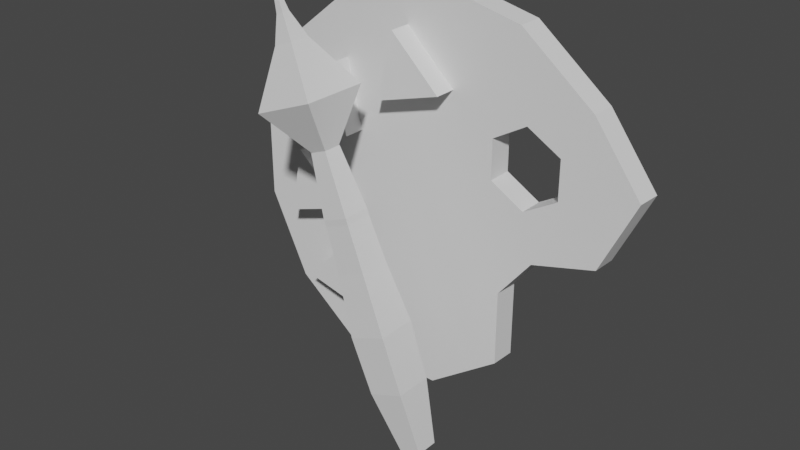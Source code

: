 # Source: Art_website_model.blend  (saved by Blender 2.93.21; exported with 4.5.12 LTS)
import bpy
from mathutils import Matrix  # noqa: F401  (used for matrix-valued properties, if any)

bpy.ops.wm.read_factory_settings(use_empty=True)
scene = bpy.context.scene
scene.name = 'Scene'

# ---- collections
col_collection = bpy.data.collections.new('Collection'); scene.collection.children.link(col_collection)

# ---- materials (node trees are filled in below, after node groups)
mat_material = bpy.data.materials.new('Material')
mat_material.alpha_threshold = 0.0
mat_material.use_transparent_shadow = False
mat_material.line_color = (0.0, 0.0, 0.0, 1.0)

# ---- material node trees
mat_material.use_nodes = True; mat_material.node_tree.nodes.clear()
_N = mat_material.node_tree.nodes; _L = mat_material.node_tree.links
n0 = _N.new('ShaderNodeOutputMaterial'); n0.name = 'Material Output'; n0.location = (300, 300)
n1 = _N.new('ShaderNodeBsdfPrincipled'); n1.name = 'Principled BSDF'; n1.location = (10, 300)
n1.distribution = 'GGX'
n1.subsurface_method = 'BURLEY'
n1.inputs[2].default_value = 0.4
n1.inputs[3].default_value = 1.45
n1.inputs[27].default_value = (0.0, 0.0, 0.0, 1.0)
n1.inputs[28].default_value = 1.0
_L.new(n1.outputs[0], n0.inputs[0])
n0.is_active_output = True

# ---- world
world_world = bpy.data.worlds.new('World'); scene.world = world_world
world_world.use_nodes = True; world_world.node_tree.nodes.clear()
_N = world_world.node_tree.nodes; _L = world_world.node_tree.links
n0 = _N.new('ShaderNodeOutputWorld'); n0.name = 'World Output'; n0.location = (300, 300)
n1 = _N.new('ShaderNodeBackground'); n1.name = 'Background'; n1.location = (10, 300)
n1.inputs[0].default_value = (0.05088, 0.05088, 0.05088, 1.0)
_L.new(n1.outputs[0], n0.inputs[0])
n0.is_active_output = True
world_world.color = (0.05088, 0.05088, 0.05088)
world_world.use_sun_shadow = False
world_world.sun_shadow_jitter_overblur = 0.0

# ---- meshes
me_cube = bpy.data.meshes.new('Cube')
me_cube.from_pydata([(0.5884, -2.509, 1.0), (0.3551, -2.742, -1.0), (0.5884, -3.686, 1.0), (0.3551, -3.452, -1.0), (-0.5884, -2.509, 1.0), (-0.3551, -2.742, -1.0), (-0.5884, -3.686, 1.0), (-0.3551, -3.452, -1.0), (0.6241, -3.721, 2.801), (-0.6241, -3.721, 2.801), (0.6241, -2.473, 2.801), (-0.6241, -2.473, 2.801), (0.4921, -3.589, 4.7), (-0.4921, -3.589, 4.7), (0.4921, -2.605, 4.7), (-0.4921, -2.605, 4.7), (0.1242, -3.222, 12.1), (-0.1242, -3.222, 12.1), (0.1242, -2.973, 12.1), (0.06302, -3.16, 12.67), (1.035, -4.132, 9.687), (-1.035, -4.132, 9.687), (1.035, -2.062, 9.687), (-1.035, -2.062, 9.687), (0.06302, -3.034, 12.67), (-0.06302, -3.034, 12.67), (-0.1242, -2.973, 12.1), (-0.3323, -2.765, 11.3), (0.4375, -3.535, 6.116), (0.4434, -3.541, 6.312), (-0.4434, -3.541, 6.312), (-0.4375, -3.535, 6.116), (0.4375, -2.66, 6.116), (0.4434, -2.654, 6.312), (-0.4434, -2.654, 6.312), (-0.4375, -2.66, 6.116), (0.3323, -2.765, 11.3), (-0.06302, -3.16, 12.67), (-0.3323, -3.43, 11.3), (0.3323, -3.43, 11.3), (0.2886, -3.386, 8.23), (0.2515, -3.349, 8.187), (-0.2515, -3.349, 8.187), (-0.2886, -3.386, 8.23), (0.2886, -2.809, 8.23), (0.2515, -2.846, 8.187), (-0.2515, -2.846, 8.187), (-0.2886, -2.809, 8.23)], [], [(6, 2, 8, 9), (3, 2, 6, 7), (7, 6, 4, 5), (5, 1, 3, 7), (1, 0, 2, 3), (5, 4, 0, 1), (10, 11, 15, 14), (4, 6, 9, 11), (2, 0, 10, 8), (0, 4, 11, 10), (8, 10, 14, 12), (11, 9, 13, 15), (9, 8, 12, 13), (15, 13, 31, 35), (46, 42, 21, 23), (21, 20, 39, 38), (45, 46, 23, 22), (33, 34, 47, 44), (13, 12, 28, 31), (14, 15, 35, 32), (12, 14, 32, 28), (26, 17, 37, 25), (42, 41, 20, 21), (34, 30, 43, 47), (29, 33, 44, 40), (18, 26, 25, 24), (17, 16, 19, 37), (19, 24, 25, 37), (39, 36, 18, 16), (29, 30, 31, 28), (33, 29, 28, 32), (30, 34, 35, 31), (34, 33, 32, 35), (41, 45, 22, 20), (36, 27, 26, 18), (27, 38, 17, 26), (38, 39, 16, 17), (16, 18, 24, 19), (20, 22, 36, 39), (23, 21, 38, 27), (22, 23, 27, 36), (41, 42, 43, 40), (45, 41, 40, 44), (42, 46, 47, 43), (46, 45, 44, 47), (30, 29, 40, 43)])
_uv = me_cube.uv_layers.new(name='UVMap')
_uv.uv.foreach_set('vector', [0.625, 1.0, 0.625, 0.75, 0.625, 0.75, 0.625, 1.0, 0.375, 0.75, 0.625, 0.75, 0.625, 1.0, 0.375, 1.0, 0.375, 0.0, 0.625, 0.0, 0.625, 0.25, 0.375, 0.25, 0.125, 0.5, 0.375, 0.5, 0.375, 0.75, 0.125, 0.75, 0.375, 0.5, 0.625, 0.5, 0.625, 0.75, 0.375, 0.75, 0.375, 0.25, 0.625, 0.25, 0.625, 0.5, 0.375, 0.5, 0.625, 0.5, 0.625, 0.25, 0.625, 0.25, 0.625, 0.5, 0.625, 0.25, 0.625, 0.0, 0.625, 0.0, 0.625, 0.25, 0.625, 0.75, 0.625, 0.5, 0.625, 0.5, 0.625, 0.75, 0.625, 0.5, 0.625, 0.25, 0.625, 0.25, 0.625, 0.5, 0.625, 0.75, 0.625, 0.5, 0.625, 0.5, 0.625, 0.75, 0.625, 0.25, 0.625, 0.0, 0.625, 0.0, 0.625, 0.25, 0.625, 1.0, 0.625, 0.75, 0.625, 0.75, 0.625, 1.0, 0.625, 0.25, 0.625, 0.0, 0.625, 0.0, 0.625, 0.25, 0.625, 0.25, 0.625, 0.0, 0.625, 0.0, 0.625, 0.25, 0.625, 1.0, 0.625, 0.75, 0.625, 0.75, 0.625, 1.0, 0.625, 0.5, 0.625, 0.25, 0.625, 0.25, 0.625, 0.5, 0.625, 0.5, 0.625, 0.25, 0.625, 0.25, 0.625, 0.5, 0.625, 1.0, 0.625, 0.75, 0.625, 0.75, 0.625, 1.0, 0.625, 0.5, 0.625, 0.25, 0.625, 0.25, 0.625, 0.5, 0.625, 0.75, 0.625, 0.5, 0.625, 0.5, 0.625, 0.75, 0.625, 0.25, 0.625, 0.0, 0.625, 0.0, 0.625, 0.25, 0.625, 1.0, 0.625, 0.75, 0.625, 0.75, 0.625, 1.0, 0.625, 0.25, 0.625, 0.0, 0.625, 0.0, 0.625, 0.25, 0.625, 0.75, 0.625, 0.5, 0.625, 0.5, 0.625, 0.75, 0.625, 0.5, 0.625, 0.25, 0.625, 0.25, 0.625, 0.5, 0.625, 1.0, 0.625, 0.75, 0.625, 0.75, 0.625, 1.0, 0.625, 0.75, 0.625, 0.5, 0.625, 0.25, 0.625, 0.0, 0.625, 0.75, 0.625, 0.5, 0.625, 0.5, 0.625, 0.75, 0.625, 0.75, 0.625, 1.0, 0.625, 1.0, 0.625, 0.75, 0.625, 0.5, 0.625, 0.75, 0.625, 0.75, 0.625, 0.5, 0.625, 0.0, 0.625, 0.25, 0.625, 0.25, 0.625, 0.0, 0.625, 0.25, 0.625, 0.5, 0.625, 0.5, 0.625, 0.25, 0.625, 0.75, 0.625, 0.5, 0.625, 0.5, 0.625, 0.75, 0.625, 0.5, 0.625, 0.25, 0.625, 0.25, 0.625, 0.5, 0.625, 0.25, 0.625, 0.0, 0.625, 0.0, 0.625, 0.25, 0.625, 1.0, 0.625, 0.75, 0.625, 0.75, 0.625, 1.0, 0.625, 0.75, 0.625, 0.5, 0.625, 0.5, 0.625, 0.75, 0.625, 0.75, 0.625, 0.5, 0.625, 0.5, 0.625, 0.75, 0.625, 0.25, 0.625, 0.0, 0.625, 0.0, 0.625, 0.25, 0.625, 0.5, 0.625, 0.25, 0.625, 0.25, 0.625, 0.5, 0.625, 0.75, 0.625, 1.0, 0.625, 1.0, 0.625, 0.75, 0.625, 0.5, 0.625, 0.75, 0.625, 0.75, 0.625, 0.5, 0.625, 0.0, 0.625, 0.25, 0.625, 0.25, 0.625, 0.0, 0.625, 0.25, 0.625, 0.5, 0.625, 0.5, 0.625, 0.25, 0.625, 1.0, 0.625, 0.75, 0.625, 0.75, 0.625, 1.0])
me_cube.materials.append(mat_material)
me_cube.use_remesh_preserve_volume = False
me_cube.use_remesh_preserve_attributes = False
me_cube.use_mirror_vertex_groups = False
me_cube.update()
me_cylinder = bpy.data.meshes.new('Cylinder')
me_cylinder.from_pydata([(4.657e-09, 1.0, -1.0), (4.657e-09, 1.0, 1.0), (0.4339, 0.901, -1.0), (0.4339, 0.901, 1.0), (0.7818, 0.6235, -1.0), (0.7818, 0.6235, 1.0), (1.009, 0.3178, -1.0), (1.006, 0.3208, 1.0), (0.845, -0.02215, -1.0), (0.8429, -0.01988, 1.0), (0.3853, -0.6616, -1.0), (0.3827, -0.6588, 1.0), (0.03682, -0.9081, -1.0), (0.03545, -0.9067, 1.0), (-0.4339, -0.901, -1.0), (-0.4339, -0.901, 1.0), (-0.7818, -0.6235, -1.0), (-0.7818, -0.6235, 1.0), (-0.9749, -0.2225, -1.0), (-0.9749, -0.2225, 1.0), (-0.9749, 0.2225, -1.0), (-0.9749, 0.2225, 1.0), (-0.7818, 0.6235, -1.0), (-0.7818, 0.6235, 1.0), (-0.4339, 0.901, -1.0), (-0.4339, 0.901, 1.0), (0.5432, -0.1031, -1.0), (0.3856, -0.3007, -1.0), (0.3831, -0.2979, 1.0), (0.5407, -0.1003, 1.0), (0.4856, 0.5012, -1.0), (0.6479, 0.2202, -1.0), (0.6479, 0.4075, -1.0), (0.6479, 0.2202, 1.0), (0.4856, 0.5012, 1.0), (0.6479, 0.4075, 1.0), (0.3234, 0.2202, -1.0), (0.3234, 0.4075, -1.0), (0.4856, 0.1265, -1.0), (0.3234, 0.2202, 1.0), (0.3234, 0.4075, 1.0), (0.4856, 0.1265, 1.0), (-0.6182, -0.5106, 3.054), (-0.391, -0.2684, 3.054), (-0.2949, -0.5863, 3.054), (-0.3486, -0.5737, 1.0), (-0.2949, -0.5863, 1.0), (-0.6182, -0.5106, 1.0), (-0.391, -0.2684, 1.0), (-0.718, -0.1918, 3.164), (-0.6493, 0.1331, 3.164), (-0.4023, -0.08887, 3.164), (-0.718, -0.1918, 1.0), (-0.6493, 0.1331, 1.0), (-0.4023, -0.08887, 1.0), (-0.4408, -0.1014, 1.0), (-0.4622, 0.5842, 2.764), (-0.3829, 0.2618, 2.764), (-0.7018, 0.3544, 2.764), (-0.7018, 0.3544, 1.0), (-0.6337, 0.4197, 1.0), (-0.5959, 0.3236, 1.0), (-0.3829, 0.2618, 1.0), (-0.4622, 0.5842, 1.0), (-0.1214, 0.7965, 2.764), (0.1186, 0.567, 2.764), (-0.2001, 0.4739, 2.764), (-0.2001, 0.4739, 1.0), (-0.1214, 0.7965, 1.0), (0.1186, 0.567, 1.0)], [], [(0, 1, 3, 2), (2, 3, 5, 4), (4, 5, 7, 6), (6, 7, 9, 8), (27, 28, 11, 10), (19, 17, 47, 48, 55, 52), (48, 46, 45, 15, 13, 11, 28, 29, 41, 39, 40, 69, 67, 68, 1, 25, 23, 60, 63, 62, 61, 53, 54, 55), (35, 5, 3, 1, 68, 69, 40, 34), (59, 60, 23, 21, 19, 52, 53, 61), (47, 17, 15, 45), (41, 29, 9, 7, 5, 35, 33), (10, 11, 13, 12), (12, 13, 15, 14), (14, 15, 17, 16), (16, 17, 19, 18), (18, 19, 21, 20), (20, 21, 23, 22), (22, 23, 25, 24), (24, 25, 1, 0), (8, 9, 29, 26), (28, 27, 26, 29), (4, 6, 8, 26, 38, 31, 32), (26, 27, 10, 12, 14, 16, 18, 20, 22, 24, 0, 2, 4, 32, 30, 37, 36, 38), (34, 30, 32, 35), (32, 31, 33, 35), (31, 38, 41, 33), (38, 36, 39, 41), (39, 36, 37, 40), (40, 37, 30, 34), (47, 42, 43, 48), (48, 43, 44, 46), (43, 42, 44), (45, 46, 44, 42, 47), (52, 49, 50, 53), (53, 50, 51, 54), (50, 49, 51), (55, 54, 51, 49, 52), (63, 56, 57, 62), (61, 62, 57, 58, 59), (57, 56, 58), (58, 56, 63, 60, 59), (68, 64, 65, 69), (69, 65, 66, 67), (65, 64, 66), (66, 64, 68, 67)])
_uv = me_cylinder.uv_layers.new(name='UVMap')
_uv.uv.foreach_set('vector', [1.0, 0.5, 1.0, 1.0, 0.9286, 1.0, 0.9286, 0.5, 0.9286, 0.5, 0.9286, 1.0, 0.8571, 1.0, 0.8571, 0.5, 0.8571, 0.5, 0.8571, 1.0, 0.7857, 1.0, 0.7857, 0.5, 0.7857, 0.5, 0.7857, 1.0, 0.7143, 1.0, 0.7143, 0.5, 0.615, 0.5, 0.615, 1.0, 0.5714, 1.0, 0.5714, 0.5, 0.01602, 0.1966, 0.06236, 0.1004, 0.1035, 0.1223, 0.1627, 0.1702, 0.1508, 0.2116, 0.0803, 0.1983, 0.1627, 0.1702, 0.1827, 0.09402, 0.1697, 0.0992, 0.1459, 0.03377, 0.25, 0.01, 0.3541, 0.03377, 0.405, 0.07437, 0.4558, 0.1381, 0.3962, 0.2375, 0.3464, 0.2724, 0.3378, 0.3295, 0.2841, 0.3757, 0.2079, 0.3528, 0.2228, 0.4375, 0.25, 0.49, 0.1459, 0.4662, 0.06236, 0.3996, 0.1002, 0.3462, 0.1415, 0.3855, 0.1644, 0.3007, 0.1103, 0.3212, 0.09748, 0.2752, 0.1607, 0.2133, 0.1508, 0.2116, 0.412, 0.3305, 0.4376, 0.3996, 0.3541, 0.4662, 0.25, 0.49, 0.2228, 0.4375, 0.2841, 0.3757, 0.3378, 0.3295, 0.3729, 0.3573, 0.08361, 0.331, 0.1002, 0.3462, 0.06236, 0.3996, 0.01602, 0.3034, 0.01602, 0.1966, 0.0803, 0.1983, 0.09748, 0.2752, 0.1103, 0.3212, 0.1035, 0.1223, 0.06236, 0.1004, 0.1459, 0.03377, 0.1697, 0.0992, 0.3962, 0.2375, 0.4558, 0.1381, 0.484, 0.1966, 0.484, 0.3034, 0.4376, 0.3996, 0.412, 0.3305, 0.4233, 0.2705, 0.5714, 0.5, 0.5714, 1.0, 0.5, 1.0, 0.5, 0.5, 0.5, 0.5, 0.5, 1.0, 0.4286, 1.0, 0.4286, 0.5, 0.4286, 0.5, 0.4286, 1.0, 0.3571, 1.0, 0.3571, 0.5, 0.3571, 0.5, 0.3571, 1.0, 0.2857, 1.0, 0.2857, 0.5, 0.2857, 0.5, 0.2857, 1.0, 0.2143, 1.0, 0.2143, 0.5, 0.2143, 0.5, 0.2143, 1.0, 0.1429, 1.0, 0.1429, 0.5, 0.1429, 0.5, 0.1429, 1.0, 0.07143, 1.0, 0.07143, 0.5, 0.07143, 0.5, 0.07143, 1.0, -1.341e-07, 1.0, -1.341e-07, 0.5, 0.7143, 0.5, 0.7143, 1.0, 0.6708, 1.0, 0.6708, 0.5, 0.615, 1.0, 0.615, 0.5, 0.6708, 0.5, 0.6708, 1.0, 0.9376, 0.3996, 0.984, 0.3034, 0.984, 0.1966, 0.9558, 0.1381, 0.8955, 0.2382, 0.9228, 0.2711, 0.9117, 0.3309, 0.9558, 0.1381, 0.905, 0.07437, 0.8541, 0.03377, 0.75, 0.01, 0.6459, 0.03377, 0.5624, 0.1004, 0.516, 0.1966, 0.516, 0.3034, 0.5624, 0.3996, 0.6459, 0.4662, 0.75, 0.49, 0.8541, 0.4662, 0.9376, 0.3996, 0.9117, 0.3309, 0.8727, 0.3575, 0.8375, 0.3298, 0.8459, 0.2729, 0.8955, 0.2382, 1.0, 0.8507, 1.0, 0.6493, 0.8333, 0.6493, 0.8333, 0.8507, 0.8333, 0.6493, 0.6667, 0.6493, 0.6667, 0.8507, 0.8333, 0.8507, 0.6667, 0.6493, 0.5, 0.6493, 0.5, 0.8507, 0.6667, 0.8507, 0.5, 0.6493, 0.3333, 0.6493, 0.3333, 0.8507, 0.5, 0.8507, 0.3333, 0.8507, 0.3333, 0.6493, 0.1667, 0.6493, 0.1667, 0.8507, 0.1667, 0.8507, 0.1667, 0.6493, -8.941e-08, 0.6493, -8.941e-08, 0.8507, 1.0, 0.5831, 1.0, 1.0, 0.6667, 1.0, 0.6667, 0.5831, 0.6667, 0.5831, 0.6667, 1.0, 0.3333, 1.0, 0.3333, 0.5831, 0.4578, 0.13, 0.25, 0.49, 0.04215, 0.13, 0.2779, 0.5831, 0.3333, 0.5831, 0.3333, 1.0, -5.96e-08, 1.0, -5.96e-08, 0.5831, 1.0, 0.5609, 1.0, 1.0, 0.6667, 1.0, 0.6667, 0.5609, 0.6667, 0.5609, 0.6667, 1.0, 0.3333, 1.0, 0.3333, 0.5609, 0.4578, 0.13, 0.25, 0.49, 0.04215, 0.13, 0.2927, 0.5609, 0.3333, 0.5609, 0.3333, 1.0, -5.96e-08, 1.0, -5.96e-08, 0.5609, 1.0, 0.6421, 1.0, 1.0, 0.6667, 1.0, 0.6667, 0.6421, 0.4441, 0.6421, 0.6667, 0.6421, 0.6667, 1.0, 0.3333, 1.0, 0.3333, 0.6421, 0.4578, 0.13, 0.25, 0.49, 0.04215, 0.13, 0.3333, 1.0, -5.96e-08, 1.0, -5.96e-08, 0.6421, 0.2386, 0.6421, 0.3333, 0.6421, 1.0, 0.6421, 1.0, 1.0, 0.6667, 1.0, 0.6667, 0.6421, 0.6667, 0.6421, 0.6667, 1.0, 0.3333, 1.0, 0.3333, 0.6421, 0.4578, 0.13, 0.25, 0.49, 0.04215, 0.13, 0.3333, 1.0, -5.96e-08, 1.0, -5.96e-08, 0.6421, 0.3333, 0.6421])
me_cylinder.use_remesh_fix_poles = True
me_cylinder.use_remesh_preserve_attributes = False
me_cylinder.update()
arm_armature = bpy.data.armatures.new('Armature')  # bones are not reproduced

# ---- objects
ob_cube = bpy.data.objects.new('Cube', me_cube)
ob_armature = bpy.data.objects.new('Armature', arm_armature)
ob_cylinder = bpy.data.objects.new('Cylinder', me_cylinder)

# ---- transforms, parenting, visibility, modifiers, constraints
ob_cube.parent = ob_armature
ob_cube.matrix_parent_inverse = Matrix(((1.0, -0.0, -0.0, -0.0), (-0.0, 1.0, 0.0, 3.243), (-0.0, -0.0, 1.0, -9.064), (-0.0, 0.0, -0.0, 1.0)))
ob_cube.location = (0.0, 0.0, 0.0)
ob_cube.lock_rotations_4d = False
ob_cube.empty_display_type = 'ARROWS'
ob_cube.lineart.crease_threshold = 0.0
_vg = ob_cube.vertex_groups.new(name='Bone')
for _i, _w in zip([0, 1, 2, 3, 4, 5, 6, 7, 8, 9, 10, 11, 12, 13, 14, 15, 20, 21, 22, 23, 27, 28, 29, 30, 31, 32, 33, 34, 35, 36, 38, 39, 40, 41, 42, 43, 44, 45, 46, 47], [1.0, 1.0, 1.0, 1.0, 1.0, 1.0, 1.0, 1.0, 1.0, 1.0, 1.0, 1.0, 0.9999, 0.9999, 0.9999, 0.9999, 0.9971, 0.9971, 0.997, 0.997, 0.9752, 0.9999, 0.9999, 0.9999, 0.9999, 0.9999, 0.9999, 0.9999, 0.9999, 0.975, 0.9764, 0.9763, 0.9997, 0.9997, 0.9997, 0.9997, 0.9997, 0.9997, 0.9997, 0.9997]): _vg.add([_i], _w, 'REPLACE')
_vg = ob_cube.vertex_groups.new(name='Bone.001')
for _i, _w in zip([16, 17, 18, 19, 26], [0.9346, 0.9588, 0.5316, 0.06823, 0.9251]): _vg.add([_i], _w, 'REPLACE')
_vg = ob_cube.vertex_groups.new(name='Bone.002')
for _i, _w in zip([16, 18, 19, 24, 25, 26, 37], [0.04615, 0.4589, 0.9305, 0.9822, 0.9806, 0.05517, 0.9803]): _vg.add([_i], _w, 'REPLACE')
_m = ob_cube.modifiers.new('Armature', 'ARMATURE')
_m.object = ob_armature
ob_armature.location = (-1.744, -3.243, 9.582)
ob_armature.rotation_euler = (0.0, -0.3737, 0.0)
ob_cylinder.location = (0.09818, -1.192e-07, 6.516)
ob_cylinder.rotation_euler = (1.571, 0.0, 0.0)
ob_cylinder.scale = (6.716, 6.716, 0.4026)

# ---- collection membership
col_collection.objects.link(ob_cube)
col_collection.objects.link(ob_armature)
col_collection.objects.link(ob_cylinder)

# ---- scene / render settings (as saved in the file)
scene.frame_start = 1; scene.frame_end = 40; scene.frame_set(33)
scene.render.engine = 'BLENDER_EEVEE_NEXT'
scene.cycles.use_denoising = False
scene.cycles.samples = 128
scene.cycles.sampling_pattern = 'TABULATED_SOBOL'
scene.cycles.use_adaptive_sampling = False
scene.cycles.use_light_tree = False
scene.view_settings.view_transform = 'Filmic'
bpy.context.view_layer.update()

# ---- added for rendering (the .blend has no active camera and no usable light): camera, sun
cam_auto = bpy.data.cameras.new('AutoCamera')
cam_auto.lens = 50.0
cam_auto.sensor_width = 36.0
cam_auto.clip_end = 1000.0
ob_auto_camera = bpy.data.objects.new('AutoCamera', cam_auto)
scene.collection.objects.link(ob_auto_camera)
ob_auto_camera.location = (18.219, -23.4726, 20.9156)
ob_auto_camera.rotation_euler = (1.09748, -7.21219e-08, 0.694738)
scene.camera = ob_auto_camera
light_auto_sun = bpy.data.lights.new('AutoSun', 'SUN')
light_auto_sun.energy = 3.0
light_auto_sun.angle = 0.0523599
ob_auto_sun = bpy.data.objects.new('AutoSun', light_auto_sun)
scene.collection.objects.link(ob_auto_sun)
ob_auto_sun.rotation_euler = (0.872665, 0.174533, 0.523599)
bpy.context.view_layer.update()
